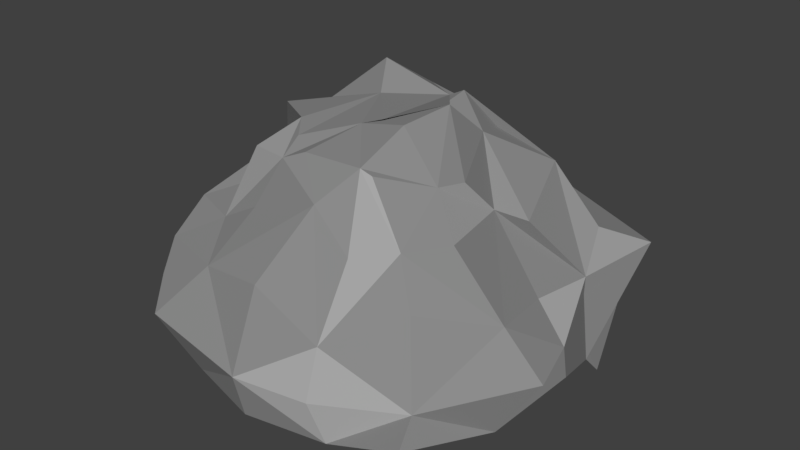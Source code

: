 # Source: Rock_iron_vein.blend  (saved by Blender 2.79.0; exported with 4.5.12 LTS)
import bpy
from mathutils import Matrix  # noqa: F401  (used for matrix-valued properties, if any)

bpy.ops.wm.read_factory_settings(use_empty=True)
scene = bpy.context.scene
scene.name = 'Scene'

# ---- collections
col_collection_1 = bpy.data.collections.new('Collection 1'); scene.collection.children.link(col_collection_1)

# ---- materials (node trees are filled in below, after node groups)
mat_stone = bpy.data.materials.new('Stone')
mat_stone.alpha_threshold = 0.0
mat_stone.use_transparent_shadow = False
mat_stone.diffuse_color = (0.2668, 0.2668, 0.2668, 1.0)
mat_stone.roughness = 0.5
mat_stone.specular_intensity = 0.0
mat_stone.line_color = (0.0, 0.0, 0.0, 1.0)
mat_iron_ore = bpy.data.materials.new('Iron Ore')
mat_iron_ore.alpha_threshold = 0.0
mat_iron_ore.use_transparent_shadow = False
mat_iron_ore.diffuse_color = (0.3931, 0.3931, 0.3931, 1.0)
mat_iron_ore.roughness = 0.5
mat_iron_ore.specular_intensity = 1.0

# ---- material node trees

# ---- world
world_world = bpy.data.worlds.new('World'); scene.world = world_world
world_world.color = (0.05088, 0.05088, 0.05088)
world_world.use_sun_shadow = False
world_world.sun_shadow_jitter_overblur = 0.0
world_world.cycles.sampling_method = 'MANUAL'

# ---- meshes
me_cube = bpy.data.meshes.new('Cube')
me_cube.from_pydata([(1.606, 1.657, 0.03983), (1.685, -1.922, 0.3179), (-1.489, -1.569, 0.05341), (-1.632, 1.681, 0.02987), (0.5265, 0.9388, 1.859), (0.6264, -0.9883, 2.049), (-0.9123, -0.8322, 1.857), (-0.7454, 0.7736, 2.076), (2.057, -0.07271, 0.2088), (-0.004634, 2.053, -0.02931), (1.602, 1.111, 1.08), (0.02531, -2.022, -0.04265), (1.335, -1.349, 1.162), (-1.954, -0.05439, 0.003631), (-1.563, -1.363, 0.9187), (-1.226, 1.236, 0.8716), (1.017, -0.2325, 1.841), (0.1422, 0.933, 2.049), (-0.1461, -0.9775, 2.05), (-1.162, -0.178, 2.037), (0.115, 1.634, 1.049), (-1.754, 0.08321, 0.7267), (-0.03509, -1.755, 1.118), (1.672, 0.01059, 0.8258), (0.1985, -0.356, 2.248), (-0.02086, -0.03671, 0.04906), (1.905, -0.918, 0.03791), (-0.951, 1.612, 0.2228), (1.073, 1.121, 1.605), (-0.7339, -1.842, -0.003785), (1.117, -1.211, 1.594), (-1.872, 0.5352, -0.004021), (-0.9954, -1.202, 1.243), (-0.8261, 1.312, 1.727), (0.9757, -0.5589, 1.897), (-0.3115, 0.9948, 2.103), (-0.3638, -1.04, 1.958), (-1.058, 0.3374, 1.956), (1.824, 0.6913, -0.09923), (0.8426, 1.833, 9.443e-05), (1.812, 1.817, 0.6971), (0.8989, -1.923, 0.01466), (1.571, -1.619, 0.4515), (-1.63, -0.5815, 0.08928), (-1.394, -1.666, 0.7035), (-1.274, 1.435, 0.7538), (0.6679, 0.5022, 1.988), (0.2196, 0.8033, 2.198), (0.5025, -0.9962, 2.089), (-0.6326, -0.522, 2.112), (-0.5376, 1.287, 1.146), (0.7007, 1.581, 1.256), (0.1528, 1.071, 1.282), (0.2357, 1.718, 0.4614), (-1.418, 1.087, 1.04), (-1.522, -0.9989, 1.232), (-1.737, -0.06, 0.4975), (-1.435, 0.06507, 1.527), (-0.7642, -1.644, 0.9953), (0.6915, -1.771, 0.808), (-0.007312, -2.104, 0.3758), (0.2342, -1.28, 1.779), (1.808, -0.706, 0.9339), (1.713, 0.7459, 0.7391), (2.048, -0.1311, 0.5491), (1.08, 0.133, 1.462), (0.01848, -0.4294, 2.19), (0.1258, 0.7, 2.158), (0.5595, 0.1338, 2.332), (-0.3196, 0.223, 2.207), (-0.845, 0.1429, -0.1305), (1.004, -0.2196, -0.2765), (0.1325, 1.064, 0.01727), (0.03519, -1.152, 0.03779), (0.8252, -1.004, 0.1166), (0.8982, 1.203, -0.006517), (-1.062, 0.8657, 0.01135), (-0.5479, 0.578, 2.413), (0.2674, 0.3093, 2.156), (0.4946, -0.4212, 2.29), (1.348, 0.2956, 1.371), (1.689, 0.7823, 0.5286), (2.196, -0.6784, 0.5127), (0.6961, -1.381, 1.47), (0.727, -1.963, 0.3655), (-1.169, -1.979, 0.4924), (-1.241, -0.6027, 1.335), (-1.432, -1.059, 0.5656), (-1.531, 0.637, 0.601), (0.941, 1.791, 0.5364), (0.4947, 1.227, 1.499), (-0.4286, 1.521, 1.502), (-0.6875, 1.672, 0.5755), (-1.228, 0.5608, 1.492), (-0.5601, -1.219, 1.488), (1.313, -0.7655, 1.551), (-0.4267, -0.7734, 2.069), (-1.039, -1.007, -0.02029), (1.76, 0.7219, 0.1036), (1.856, 0.8674, -0.2975)], [], [(97, 29, 43), (96, 49, 36), (95, 34, 30), (94, 36, 32), (93, 37, 33), (92, 27, 45), (91, 50, 33), (90, 51, 52), (89, 39, 53), (88, 54, 45), (87, 55, 56), (86, 49, 57), (85, 58, 44), (84, 59, 60), (83, 48, 61), (82, 62, 42), (81, 63, 64), (80, 46, 65), (79, 66, 48), (78, 67, 68), (77, 37, 69), (76, 70, 31), (75, 71, 72), (74, 41, 73), (71, 74, 73), (8, 26, 71), (26, 1, 41), (39, 72, 9), (0, 99, 39), (38, 8, 71, 98), (27, 31, 3), (9, 72, 27), (72, 25, 70), (67, 69, 24), (17, 35, 67), (35, 37, 77), (46, 68, 16), (4, 47, 46), (47, 67, 78), (34, 79, 48), (16, 68, 34), (68, 24, 66), (63, 65, 23), (10, 28, 63), (28, 46, 80), (38, 81, 64), (0, 40, 38, 99), (40, 10, 63), (26, 82, 42), (8, 64, 26), (64, 23, 62), (59, 83, 61), (12, 30, 59), (30, 5, 48), (41, 60, 11), (1, 42, 41), (42, 12, 59), (29, 85, 44), (11, 60, 29), (60, 58, 85), (55, 57, 21), (14, 32, 55), (32, 6, 49), (43, 87, 56), (2, 44, 43), (44, 55, 87), (31, 45, 3), (13, 56, 31), (56, 54, 88), (51, 53, 20), (10, 40, 51), (40, 39, 89), (47, 52, 17), (4, 28, 47), (28, 51, 90), (35, 91, 33), (17, 52, 35), (52, 50, 91), (50, 45, 15), (20, 53, 50), (53, 27, 92), (54, 93, 33), (21, 57, 54), (57, 37, 93), (58, 94, 32), (22, 61, 58), (61, 36, 94), (62, 95, 30), (23, 65, 62), (65, 16, 34), (66, 96, 36), (24, 69, 66), (69, 19, 49), (70, 97, 43), (25, 73, 70), (73, 11, 29), (33, 7, 35), (67, 47, 17), (46, 28, 4), (54, 56, 21), (51, 28, 10), (27, 53, 9), (68, 67, 24), (52, 51, 20), (46, 47, 78), (63, 28, 80), (31, 56, 88), (33, 50, 15), (50, 53, 92), (47, 28, 90), (68, 46, 78), (65, 63, 80), (45, 31, 88), (45, 27, 3), (45, 50, 92), (65, 46, 16), (52, 47, 90), (37, 35, 7), (33, 37, 7), (50, 52, 20), (37, 57, 19), (39, 40, 0), (67, 35, 77), (51, 40, 89), (35, 52, 91), (54, 57, 93), (45, 54, 15), (69, 67, 77), (53, 51, 89), (53, 39, 9), (33, 15, 54), (69, 37, 19), (64, 8, 38), (38, 40, 81), (64, 63, 23), (63, 81, 40), (42, 1, 26), (34, 95, 65), (26, 64, 82), (30, 34, 5), (62, 82, 64), (30, 12, 62), (62, 65, 95), (42, 62, 12), (48, 66, 18), (48, 5, 34), (34, 68, 79), (66, 79, 68), (36, 49, 6), (36, 18, 66), (66, 69, 96), (49, 96, 69), (55, 44, 14), (57, 49, 19), (55, 32, 86), (56, 13, 43), (57, 55, 86), (49, 86, 32), (43, 44, 87), (56, 55, 21), (36, 61, 18), (58, 60, 22), (44, 58, 14), (32, 14, 58), (44, 2, 29), (32, 36, 6), (58, 61, 94), (29, 60, 85), (61, 48, 18), (41, 42, 84), (59, 30, 83), (59, 84, 42), (48, 83, 30), (60, 59, 22), (60, 41, 84), (61, 22, 59), (39, 99, 98, 75), (98, 99, 38), (71, 26, 74), (72, 71, 25), (98, 71, 75), (41, 74, 26), (73, 41, 11), (72, 39, 75), (73, 25, 71), (27, 72, 76), (31, 70, 13), (43, 13, 70), (70, 76, 72), (70, 73, 97), (31, 27, 76), (29, 97, 73), (43, 29, 2)])
me_cube.polygons.foreach_set('material_index', [0, 0, 0, 0, 0, 0, 0, 0, 0, 1, 0, 0, 0, 1, 0, 0, 1, 0, 0, 0, 0, 0, 0, 0, 0, 0, 0, 0, 0, 0, 0, 0, 0, 0, 1, 0, 0, 0, 0, 0, 0, 0, 0, 0, 0, 0, 0, 1, 0, 0, 0, 0, 0, 1, 0, 0, 0, 0, 0, 0, 0, 0, 1, 0, 0, 0, 0, 0, 1, 0, 0, 0, 1, 0, 0, 0, 1, 0, 0, 0, 0, 0, 0, 0, 0, 0, 0, 0, 0, 1, 0, 0, 0, 0, 0, 0, 0, 1, 0, 0, 0, 0, 0, 0, 0, 0, 0, 0, 0, 0, 0, 0, 0, 0, 0, 0, 0, 0, 0, 0, 0, 0, 0, 0, 0, 0, 1, 0, 0, 0, 0, 0, 0, 0, 1, 1, 0, 1, 0, 0, 0, 0, 0, 0, 0, 0, 0, 0, 1, 0, 0, 0, 0, 0, 0, 0, 0, 0, 0, 0, 0, 0, 0, 0, 0, 1, 0, 0, 0, 1, 1, 1, 1, 0, 1, 0, 0, 0, 0, 0, 0, 0, 0, 0, 0, 0, 0, 0, 0, 0, 0, 0, 0])
me_cube.materials.append(mat_stone)
me_cube.materials.append(mat_iron_ore)
me_cube.use_remesh_preserve_volume = False
me_cube.use_remesh_preserve_attributes = False
me_cube.use_mirror_vertex_groups = False
me_cube.update()

# ---- objects
ob_cube = bpy.data.objects.new('Cube', me_cube)

# ---- transforms, parenting, visibility, modifiers, constraints
ob_cube.location = (0.0, 0.0, 0.0)
ob_cube.lock_rotations_4d = False
ob_cube.empty_display_type = 'ARROWS'
ob_cube.lineart.crease_threshold = 0.0

# ---- collection membership
col_collection_1.objects.link(ob_cube)

# ---- scene / render settings (as saved in the file)
scene.frame_start = 1; scene.frame_end = 250; scene.frame_set(1)
scene.render.engine = 'BLENDER_EEVEE_NEXT'
scene.render.resolution_percentage = 50
scene.render.dither_intensity = 0.0
scene.cycles.use_denoising = False
scene.cycles.samples = 128
scene.cycles.sampling_pattern = 'TABULATED_SOBOL'
scene.cycles.use_adaptive_sampling = False
scene.cycles.use_light_tree = False
scene.cycles.blur_glossy = 0.0
scene.cycles.sample_clamp_indirect = 0.0
scene.view_settings.view_transform = 'Standard'
bpy.context.view_layer.update()

# ---- added for rendering (the .blend has no active camera and no usable light): camera, sun
cam_auto = bpy.data.cameras.new('AutoCamera')
cam_auto.lens = 50.0
cam_auto.sensor_width = 36.0
cam_auto.clip_end = 1000.0
ob_auto_camera = bpy.data.objects.new('AutoCamera', cam_auto)
scene.collection.objects.link(ob_auto_camera)
ob_auto_camera.location = (6.10662, -7.20827, 5.8462)
ob_auto_camera.rotation_euler = (1.09748, -7.21219e-08, 0.694738)
scene.camera = ob_auto_camera
light_auto_sun = bpy.data.lights.new('AutoSun', 'SUN')
light_auto_sun.energy = 3.0
light_auto_sun.angle = 0.0523599
ob_auto_sun = bpy.data.objects.new('AutoSun', light_auto_sun)
scene.collection.objects.link(ob_auto_sun)
ob_auto_sun.rotation_euler = (0.872665, 0.174533, 0.523599)
bpy.context.view_layer.update()
